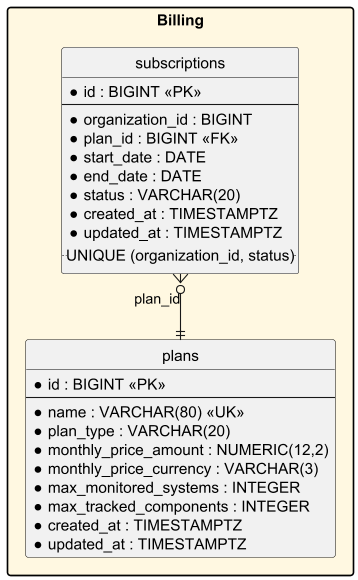

The diagram above was rendered by PlantUML. Its source (embedded in the PNG):
@startuml Reliant_Billing_Database_v1
skinparam linetype ortho
skinparam packageStyle rectangle
hide circle
hide empty members

package "Billing" #FFF8E1 {
entity "plans" as plans {
  * id : BIGINT <<PK>>
  --
  * name : VARCHAR(80) <<UK>>
  * plan_type : VARCHAR(20) 
  * monthly_price_amount : NUMERIC(12,2) 
  * monthly_price_currency : VARCHAR(3) 
  * max_monitored_systems : INTEGER 
  * max_tracked_components : INTEGER 
  * created_at : TIMESTAMPTZ 
  * updated_at : TIMESTAMPTZ 
}
entity "subscriptions" as subscriptions {
  * id : BIGINT <<PK>>
  --
  * organization_id : BIGINT 
  * plan_id : BIGINT <<FK>>
  * start_date : DATE 
  * end_date : DATE 
  * status : VARCHAR(20) 
  * created_at : TIMESTAMPTZ 
  * updated_at : TIMESTAMPTZ 
  .. UNIQUE (organization_id, status) ..
}
subscriptions }o--|| plans : plan_id
}

@enduml